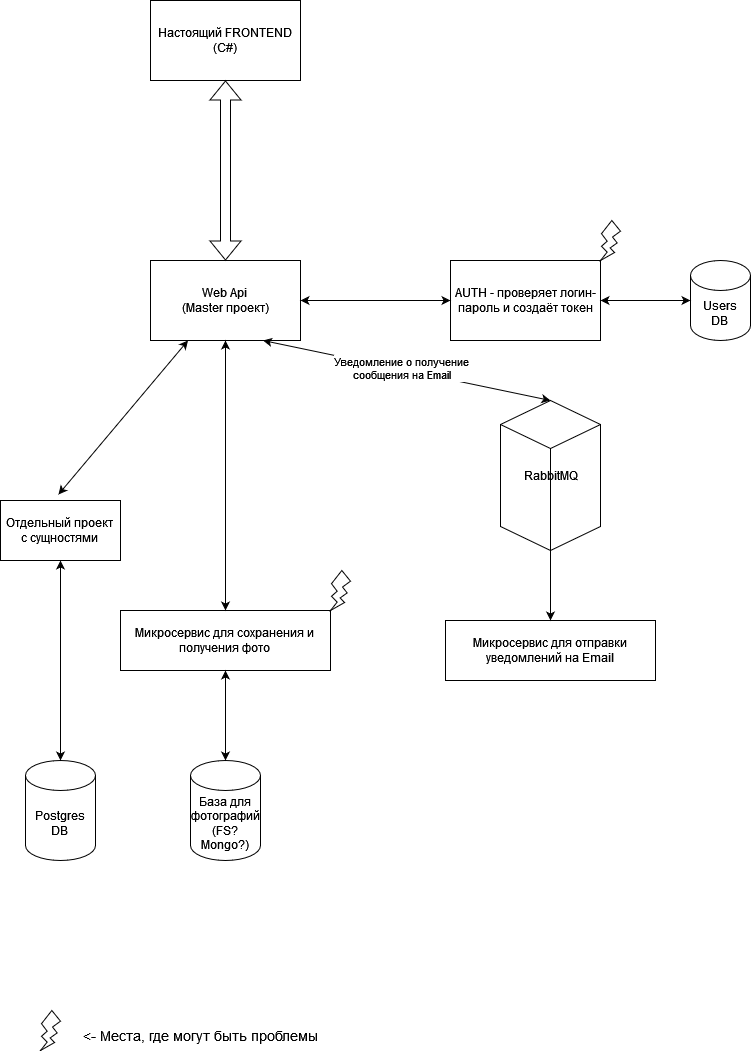

The diagram above was exported from draw.io. Its source (the exported page's mxGraphModel, read from the mxfile embedded in the PNG):
<mxGraphModel dx="1434" dy="782" grid="1" gridSize="10" guides="1" tooltips="1" connect="1" arrows="1" fold="1" page="1" pageScale="1" pageWidth="827" pageHeight="1169" math="0" shadow="0">
  <root>
    <mxCell id="0" />
    <mxCell id="1" parent="0" />
    <mxCell id="n2-t5b00rmg5Ne2baVO9-1" value="Web Api &lt;br&gt;(Master проект)" style="rounded=0;whiteSpace=wrap;html=1;" parent="1" vertex="1">
      <mxGeometry x="160" y="320" width="150" height="80" as="geometry" />
    </mxCell>
    <mxCell id="n2-t5b00rmg5Ne2baVO9-4" value="Настоящий FRONTEND&lt;br&gt;(C#)" style="rounded=0;whiteSpace=wrap;html=1;" parent="1" vertex="1">
      <mxGeometry x="160" y="60" width="150" height="80" as="geometry" />
    </mxCell>
    <mxCell id="n2-t5b00rmg5Ne2baVO9-6" value="" style="shape=flexArrow;endArrow=classic;startArrow=classic;html=1;rounded=0;entryX=0.5;entryY=1;entryDx=0;entryDy=0;exitX=0.5;exitY=0;exitDx=0;exitDy=0;" parent="1" source="n2-t5b00rmg5Ne2baVO9-1" target="n2-t5b00rmg5Ne2baVO9-4" edge="1">
      <mxGeometry width="100" height="100" relative="1" as="geometry">
        <mxPoint x="150" y="270" as="sourcePoint" />
        <mxPoint x="460" y="530" as="targetPoint" />
      </mxGeometry>
    </mxCell>
    <mxCell id="n2-t5b00rmg5Ne2baVO9-9" value="AUTH - проверяет логин-пароль и создаёт токен" style="rounded=0;whiteSpace=wrap;html=1;" parent="1" vertex="1">
      <mxGeometry x="460" y="320" width="150" height="80" as="geometry" />
    </mxCell>
    <mxCell id="n2-t5b00rmg5Ne2baVO9-13" value="Postgres &lt;br&gt;DB" style="shape=cylinder3;whiteSpace=wrap;html=1;boundedLbl=1;backgroundOutline=1;size=15;" parent="1" vertex="1">
      <mxGeometry x="35" y="820" width="70" height="100" as="geometry" />
    </mxCell>
    <mxCell id="n2-t5b00rmg5Ne2baVO9-15" value="База для фотографий&lt;br&gt;(FS? Mongo?)" style="shape=cylinder3;whiteSpace=wrap;html=1;boundedLbl=1;backgroundOutline=1;size=15;" parent="1" vertex="1">
      <mxGeometry x="200" y="820" width="70" height="100" as="geometry" />
    </mxCell>
    <mxCell id="n2-t5b00rmg5Ne2baVO9-16" value="RabbitMQ" style="html=1;shape=mxgraph.basic.isocube;isoAngle=15;" parent="1" vertex="1">
      <mxGeometry x="510" y="460" width="100" height="150" as="geometry" />
    </mxCell>
    <mxCell id="RkwVhvhH-W5zjOVblDfp-5" value="Микросервис для сохранения и &lt;br&gt;получения фото" style="rounded=0;whiteSpace=wrap;html=1;" vertex="1" parent="1">
      <mxGeometry x="130" y="670" width="210" height="60" as="geometry" />
    </mxCell>
    <mxCell id="RkwVhvhH-W5zjOVblDfp-8" value="" style="endArrow=classic;startArrow=classic;html=1;rounded=0;exitX=0.5;exitY=0;exitDx=0;exitDy=0;exitPerimeter=0;entryX=0.5;entryY=1;entryDx=0;entryDy=0;" edge="1" parent="1" source="n2-t5b00rmg5Ne2baVO9-15" target="RkwVhvhH-W5zjOVblDfp-5">
      <mxGeometry width="50" height="50" relative="1" as="geometry">
        <mxPoint x="120" y="770" as="sourcePoint" />
        <mxPoint x="170" y="720" as="targetPoint" />
      </mxGeometry>
    </mxCell>
    <mxCell id="RkwVhvhH-W5zjOVblDfp-9" value="" style="endArrow=classic;startArrow=classic;html=1;rounded=0;entryX=0.5;entryY=1;entryDx=0;entryDy=0;exitX=0.5;exitY=0;exitDx=0;exitDy=0;" edge="1" parent="1" source="RkwVhvhH-W5zjOVblDfp-5" target="n2-t5b00rmg5Ne2baVO9-1">
      <mxGeometry width="50" height="50" relative="1" as="geometry">
        <mxPoint x="120" y="590" as="sourcePoint" />
        <mxPoint x="170" y="540" as="targetPoint" />
      </mxGeometry>
    </mxCell>
    <mxCell id="RkwVhvhH-W5zjOVblDfp-10" value="" style="endArrow=classic;startArrow=classic;html=1;rounded=0;exitX=0.5;exitY=0;exitDx=0;exitDy=0;exitPerimeter=0;entryX=0.75;entryY=1;entryDx=0;entryDy=0;" edge="1" parent="1" source="n2-t5b00rmg5Ne2baVO9-16" target="n2-t5b00rmg5Ne2baVO9-1">
      <mxGeometry width="50" height="50" relative="1" as="geometry">
        <mxPoint x="330" y="630" as="sourcePoint" />
        <mxPoint x="380" y="580" as="targetPoint" />
      </mxGeometry>
    </mxCell>
    <mxCell id="RkwVhvhH-W5zjOVblDfp-11" value="Уведомление о получение&lt;br&gt;сообщения на Email" style="edgeLabel;html=1;align=center;verticalAlign=middle;resizable=0;points=[];" vertex="1" connectable="0" parent="RkwVhvhH-W5zjOVblDfp-10">
      <mxGeometry x="0.0441" y="-1" relative="1" as="geometry">
        <mxPoint as="offset" />
      </mxGeometry>
    </mxCell>
    <mxCell id="RkwVhvhH-W5zjOVblDfp-12" value="Микросервис для отправки&lt;br&gt;уведомлений на Email" style="rounded=0;whiteSpace=wrap;html=1;" vertex="1" parent="1">
      <mxGeometry x="455" y="680" width="210" height="60" as="geometry" />
    </mxCell>
    <mxCell id="RkwVhvhH-W5zjOVblDfp-13" value="" style="endArrow=classic;html=1;rounded=0;exitX=0.5;exitY=1;exitDx=0;exitDy=0;exitPerimeter=0;entryX=0.5;entryY=0;entryDx=0;entryDy=0;" edge="1" parent="1" source="n2-t5b00rmg5Ne2baVO9-16" target="RkwVhvhH-W5zjOVblDfp-12">
      <mxGeometry width="50" height="50" relative="1" as="geometry">
        <mxPoint x="330" y="800" as="sourcePoint" />
        <mxPoint x="380" y="750" as="targetPoint" />
      </mxGeometry>
    </mxCell>
    <mxCell id="RkwVhvhH-W5zjOVblDfp-15" value="" style="endArrow=classic;startArrow=classic;html=1;rounded=0;exitX=0.5;exitY=0;exitDx=0;exitDy=0;exitPerimeter=0;entryX=0.5;entryY=1;entryDx=0;entryDy=0;" edge="1" parent="1" source="n2-t5b00rmg5Ne2baVO9-13" target="RkwVhvhH-W5zjOVblDfp-16">
      <mxGeometry width="50" height="50" relative="1" as="geometry">
        <mxPoint x="60" y="610" as="sourcePoint" />
        <mxPoint x="55" y="660" as="targetPoint" />
      </mxGeometry>
    </mxCell>
    <mxCell id="RkwVhvhH-W5zjOVblDfp-16" value="Отдельный проект&lt;br&gt;с сущностями" style="rounded=0;whiteSpace=wrap;html=1;" vertex="1" parent="1">
      <mxGeometry x="10" y="560" width="120" height="60" as="geometry" />
    </mxCell>
    <mxCell id="RkwVhvhH-W5zjOVblDfp-17" value="" style="endArrow=classic;startArrow=classic;html=1;rounded=0;exitX=0.483;exitY=-0.1;exitDx=0;exitDy=0;exitPerimeter=0;entryX=0.25;entryY=1;entryDx=0;entryDy=0;" edge="1" parent="1" source="RkwVhvhH-W5zjOVblDfp-16" target="n2-t5b00rmg5Ne2baVO9-1">
      <mxGeometry width="50" height="50" relative="1" as="geometry">
        <mxPoint x="60" y="510" as="sourcePoint" />
        <mxPoint x="110" y="460" as="targetPoint" />
      </mxGeometry>
    </mxCell>
    <mxCell id="RkwVhvhH-W5zjOVblDfp-18" value="" style="endArrow=classic;startArrow=classic;html=1;rounded=0;exitX=1;exitY=0.5;exitDx=0;exitDy=0;entryX=0;entryY=0.5;entryDx=0;entryDy=0;" edge="1" parent="1" source="n2-t5b00rmg5Ne2baVO9-1" target="n2-t5b00rmg5Ne2baVO9-9">
      <mxGeometry width="50" height="50" relative="1" as="geometry">
        <mxPoint x="360" y="380" as="sourcePoint" />
        <mxPoint x="410" y="330" as="targetPoint" />
      </mxGeometry>
    </mxCell>
    <mxCell id="RkwVhvhH-W5zjOVblDfp-19" value="Users&lt;br&gt;DB" style="shape=cylinder3;whiteSpace=wrap;html=1;boundedLbl=1;backgroundOutline=1;size=15;" vertex="1" parent="1">
      <mxGeometry x="700" y="320" width="60" height="80" as="geometry" />
    </mxCell>
    <mxCell id="RkwVhvhH-W5zjOVblDfp-20" value="" style="endArrow=classic;startArrow=classic;html=1;rounded=0;exitX=1;exitY=0.5;exitDx=0;exitDy=0;entryX=0;entryY=0.5;entryDx=0;entryDy=0;entryPerimeter=0;" edge="1" parent="1" source="n2-t5b00rmg5Ne2baVO9-9" target="RkwVhvhH-W5zjOVblDfp-19">
      <mxGeometry width="50" height="50" relative="1" as="geometry">
        <mxPoint x="630" y="470" as="sourcePoint" />
        <mxPoint x="680" y="420" as="targetPoint" />
      </mxGeometry>
    </mxCell>
    <mxCell id="RkwVhvhH-W5zjOVblDfp-21" value="" style="verticalLabelPosition=bottom;verticalAlign=top;html=1;shape=mxgraph.basic.flash" vertex="1" parent="1">
      <mxGeometry x="340" y="630" width="20" height="40" as="geometry" />
    </mxCell>
    <mxCell id="RkwVhvhH-W5zjOVblDfp-22" value="" style="verticalLabelPosition=bottom;verticalAlign=top;html=1;shape=mxgraph.basic.flash" vertex="1" parent="1">
      <mxGeometry x="610" y="280" width="20" height="40" as="geometry" />
    </mxCell>
    <mxCell id="RkwVhvhH-W5zjOVblDfp-23" value="" style="verticalLabelPosition=bottom;verticalAlign=top;html=1;shape=mxgraph.basic.flash" vertex="1" parent="1">
      <mxGeometry x="50" y="1070" width="20" height="40" as="geometry" />
    </mxCell>
    <mxCell id="RkwVhvhH-W5zjOVblDfp-24" value="&lt;div&gt;&lt;font style=&quot;font-size: 14px;&quot;&gt;&amp;lt;- Места, где могут быть проблемы&lt;/font&gt;&lt;/div&gt;" style="text;html=1;align=center;verticalAlign=middle;resizable=0;points=[];autosize=1;strokeColor=none;fillColor=none;" vertex="1" parent="1">
      <mxGeometry x="80" y="1080" width="260" height="30" as="geometry" />
    </mxCell>
  </root>
</mxGraphModel>